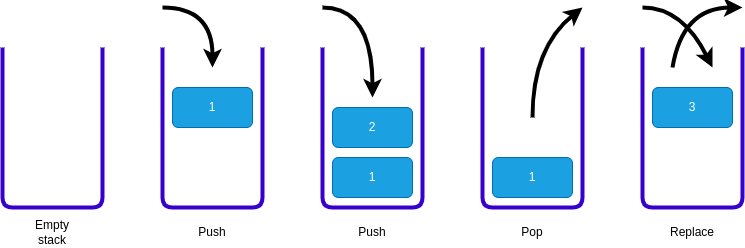

The diagram above was exported from draw.io. Its source (the exported page's mxGraphModel, read from the mxfile embedded in the PNG):
<mxGraphModel dx="1774" dy="1129" grid="1" gridSize="10" guides="1" tooltips="1" connect="1" arrows="1" fold="1" page="1" pageScale="1" pageWidth="827" pageHeight="1169" math="0" shadow="0">
  <root>
    <mxCell id="0" />
    <mxCell id="1" parent="0" />
    <mxCell id="3" value="" style="endArrow=none;html=1;fillColor=#6a00ff;strokeColor=#3700CC;strokeWidth=4;" parent="1" edge="1">
      <mxGeometry width="50" height="50" relative="1" as="geometry">
        <mxPoint x="260" y="320" as="sourcePoint" />
        <mxPoint x="160" y="320" as="targetPoint" />
        <Array as="points">
          <mxPoint x="260" y="480" />
          <mxPoint x="160" y="480" />
        </Array>
      </mxGeometry>
    </mxCell>
    <mxCell id="4" value="" style="endArrow=none;html=1;fillColor=#6a00ff;strokeColor=#3700CC;strokeWidth=4;" parent="1" edge="1">
      <mxGeometry width="50" height="50" relative="1" as="geometry">
        <mxPoint x="420" y="320" as="sourcePoint" />
        <mxPoint x="320" y="320" as="targetPoint" />
        <Array as="points">
          <mxPoint x="420" y="480" />
          <mxPoint x="320" y="480" />
        </Array>
      </mxGeometry>
    </mxCell>
    <mxCell id="5" value="Empty stack" style="text;html=1;strokeColor=none;fillColor=none;align=center;verticalAlign=middle;whiteSpace=wrap;rounded=0;" parent="1" vertex="1">
      <mxGeometry x="180" y="490" width="60" height="30" as="geometry" />
    </mxCell>
    <mxCell id="6" value="1" style="rounded=1;whiteSpace=wrap;html=1;fillColor=#1ba1e2;fontColor=#ffffff;strokeColor=#006EAF;" parent="1" vertex="1">
      <mxGeometry x="330" y="360" width="80" height="40" as="geometry" />
    </mxCell>
    <mxCell id="7" value="" style="curved=1;endArrow=classic;html=1;strokeWidth=4;" parent="1" edge="1">
      <mxGeometry width="50" height="50" relative="1" as="geometry">
        <mxPoint x="320" y="280" as="sourcePoint" />
        <mxPoint x="370" y="340" as="targetPoint" />
        <Array as="points">
          <mxPoint x="370" y="280" />
        </Array>
      </mxGeometry>
    </mxCell>
    <mxCell id="8" value="Push" style="text;html=1;strokeColor=none;fillColor=none;align=center;verticalAlign=middle;whiteSpace=wrap;rounded=0;" parent="1" vertex="1">
      <mxGeometry x="340" y="490" width="60" height="30" as="geometry" />
    </mxCell>
    <mxCell id="9" value="" style="endArrow=none;html=1;fillColor=#6a00ff;strokeColor=#3700CC;strokeWidth=4;" parent="1" edge="1">
      <mxGeometry width="50" height="50" relative="1" as="geometry">
        <mxPoint x="580" y="320" as="sourcePoint" />
        <mxPoint x="480" y="320" as="targetPoint" />
        <Array as="points">
          <mxPoint x="580" y="480" />
          <mxPoint x="480" y="480" />
        </Array>
      </mxGeometry>
    </mxCell>
    <mxCell id="10" value="1" style="rounded=1;whiteSpace=wrap;html=1;fillColor=#1ba1e2;fontColor=#ffffff;strokeColor=#006EAF;" parent="1" vertex="1">
      <mxGeometry x="490" y="430" width="80" height="40" as="geometry" />
    </mxCell>
    <mxCell id="11" value="" style="curved=1;endArrow=classic;html=1;strokeWidth=4;" parent="1" edge="1">
      <mxGeometry width="50" height="50" relative="1" as="geometry">
        <mxPoint x="480" y="280" as="sourcePoint" />
        <mxPoint x="530" y="370" as="targetPoint" />
        <Array as="points">
          <mxPoint x="530" y="280" />
        </Array>
      </mxGeometry>
    </mxCell>
    <mxCell id="12" value="Push" style="text;html=1;strokeColor=none;fillColor=none;align=center;verticalAlign=middle;whiteSpace=wrap;rounded=0;" parent="1" vertex="1">
      <mxGeometry x="500" y="490" width="60" height="30" as="geometry" />
    </mxCell>
    <mxCell id="13" value="2" style="rounded=1;whiteSpace=wrap;html=1;fillColor=#1ba1e2;fontColor=#ffffff;strokeColor=#006EAF;" parent="1" vertex="1">
      <mxGeometry x="490" y="380" width="80" height="40" as="geometry" />
    </mxCell>
    <mxCell id="14" value="" style="endArrow=none;html=1;fillColor=#6a00ff;strokeColor=#3700CC;strokeWidth=4;" parent="1" edge="1">
      <mxGeometry width="50" height="50" relative="1" as="geometry">
        <mxPoint x="900" y="320" as="sourcePoint" />
        <mxPoint x="800" y="320" as="targetPoint" />
        <Array as="points">
          <mxPoint x="900" y="480" />
          <mxPoint x="800" y="480" />
        </Array>
      </mxGeometry>
    </mxCell>
    <mxCell id="16" value="" style="curved=1;endArrow=classic;html=1;strokeWidth=4;" parent="1" edge="1">
      <mxGeometry width="50" height="50" relative="1" as="geometry">
        <mxPoint x="800" y="280" as="sourcePoint" />
        <mxPoint x="870" y="340" as="targetPoint" />
        <Array as="points">
          <mxPoint x="840" y="280" />
        </Array>
      </mxGeometry>
    </mxCell>
    <mxCell id="17" value="Replace" style="text;html=1;strokeColor=none;fillColor=none;align=center;verticalAlign=middle;whiteSpace=wrap;rounded=0;" parent="1" vertex="1">
      <mxGeometry x="820" y="490" width="60" height="30" as="geometry" />
    </mxCell>
    <mxCell id="18" value="3" style="rounded=1;whiteSpace=wrap;html=1;fillColor=#1ba1e2;fontColor=#ffffff;strokeColor=#006EAF;" parent="1" vertex="1">
      <mxGeometry x="810" y="360" width="80" height="40" as="geometry" />
    </mxCell>
    <mxCell id="20" value="" style="curved=1;endArrow=none;html=1;strokeWidth=4;startArrow=classic;startFill=1;endFill=0;" parent="1" edge="1">
      <mxGeometry width="50" height="50" relative="1" as="geometry">
        <mxPoint x="900" y="280" as="sourcePoint" />
        <mxPoint x="830" y="340" as="targetPoint" />
        <Array as="points">
          <mxPoint x="840" y="280" />
        </Array>
      </mxGeometry>
    </mxCell>
    <mxCell id="21" value="" style="endArrow=none;html=1;fillColor=#6a00ff;strokeColor=#3700CC;strokeWidth=4;" parent="1" edge="1">
      <mxGeometry width="50" height="50" relative="1" as="geometry">
        <mxPoint x="740" y="320" as="sourcePoint" />
        <mxPoint x="640" y="320" as="targetPoint" />
        <Array as="points">
          <mxPoint x="740" y="480" />
          <mxPoint x="640" y="480" />
        </Array>
      </mxGeometry>
    </mxCell>
    <mxCell id="22" value="1" style="rounded=1;whiteSpace=wrap;html=1;fillColor=#1ba1e2;fontColor=#ffffff;strokeColor=#006EAF;" parent="1" vertex="1">
      <mxGeometry x="650" y="430" width="80" height="40" as="geometry" />
    </mxCell>
    <mxCell id="24" value="Pop" style="text;html=1;strokeColor=none;fillColor=none;align=center;verticalAlign=middle;whiteSpace=wrap;rounded=0;" parent="1" vertex="1">
      <mxGeometry x="660" y="490" width="60" height="30" as="geometry" />
    </mxCell>
    <mxCell id="26" value="" style="curved=1;endArrow=none;html=1;strokeWidth=4;startArrow=classic;startFill=1;endFill=0;" parent="1" edge="1">
      <mxGeometry width="50" height="50" relative="1" as="geometry">
        <mxPoint x="740" y="280" as="sourcePoint" />
        <mxPoint x="690" y="390" as="targetPoint" />
        <Array as="points">
          <mxPoint x="690" y="320" />
        </Array>
      </mxGeometry>
    </mxCell>
  </root>
</mxGraphModel>